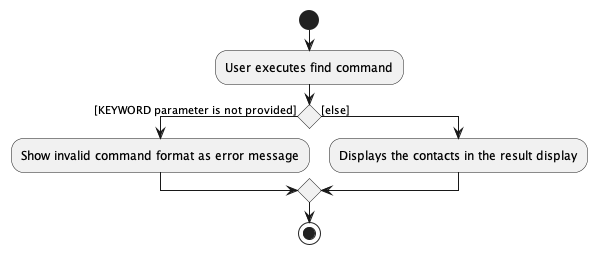

The diagram above was rendered by PlantUML. Its source (embedded in the PNG):
@startuml

start
:User executes find command;

if () then ([KEYWORD parameter is not provided])
    :Show invalid command format as error message;
    else([else])
    :Displays the contacts in the result display;
endif
stop

@enduml